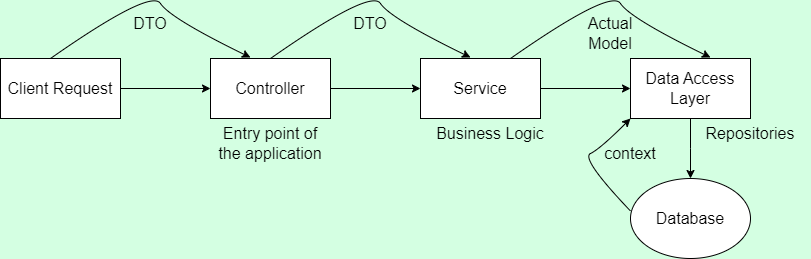

The diagram above was exported from draw.io. Its source (the exported page's mxGraphModel, read from the mxfile embedded in the PNG):
<mxGraphModel dx="880" dy="478" grid="1" gridSize="10" guides="1" tooltips="1" connect="1" arrows="1" fold="1" page="1" pageScale="1" pageWidth="827" pageHeight="1169" background="#D4FFE2" math="0" shadow="0">
  <root>
    <mxCell id="0" />
    <mxCell id="1" parent="0" />
    <mxCell id="pEG6DrAEmOwoI5YXtVza-6" style="edgeStyle=orthogonalEdgeStyle;rounded=0;orthogonalLoop=1;jettySize=auto;html=1;entryX=0;entryY=0.5;entryDx=0;entryDy=0;" edge="1" parent="1" source="pEG6DrAEmOwoI5YXtVza-1" target="pEG6DrAEmOwoI5YXtVza-2">
      <mxGeometry relative="1" as="geometry" />
    </mxCell>
    <mxCell id="pEG6DrAEmOwoI5YXtVza-1" value="" style="rounded=0;whiteSpace=wrap;html=1;" vertex="1" parent="1">
      <mxGeometry x="20" y="170" width="120" height="60" as="geometry" />
    </mxCell>
    <mxCell id="pEG6DrAEmOwoI5YXtVza-7" style="edgeStyle=orthogonalEdgeStyle;rounded=0;orthogonalLoop=1;jettySize=auto;html=1;entryX=0;entryY=0.5;entryDx=0;entryDy=0;" edge="1" parent="1" source="pEG6DrAEmOwoI5YXtVza-2" target="pEG6DrAEmOwoI5YXtVza-3">
      <mxGeometry relative="1" as="geometry" />
    </mxCell>
    <mxCell id="pEG6DrAEmOwoI5YXtVza-2" value="" style="rounded=0;whiteSpace=wrap;html=1;" vertex="1" parent="1">
      <mxGeometry x="230" y="170" width="120" height="60" as="geometry" />
    </mxCell>
    <mxCell id="pEG6DrAEmOwoI5YXtVza-8" style="edgeStyle=orthogonalEdgeStyle;rounded=0;orthogonalLoop=1;jettySize=auto;html=1;entryX=0;entryY=0.5;entryDx=0;entryDy=0;" edge="1" parent="1" source="pEG6DrAEmOwoI5YXtVza-3" target="pEG6DrAEmOwoI5YXtVza-4">
      <mxGeometry relative="1" as="geometry" />
    </mxCell>
    <mxCell id="pEG6DrAEmOwoI5YXtVza-3" value="" style="rounded=0;whiteSpace=wrap;html=1;" vertex="1" parent="1">
      <mxGeometry x="440" y="170" width="120" height="60" as="geometry" />
    </mxCell>
    <mxCell id="pEG6DrAEmOwoI5YXtVza-9" style="edgeStyle=orthogonalEdgeStyle;rounded=0;orthogonalLoop=1;jettySize=auto;html=1;entryX=0.5;entryY=0;entryDx=0;entryDy=0;" edge="1" parent="1" source="pEG6DrAEmOwoI5YXtVza-4">
      <mxGeometry relative="1" as="geometry">
        <mxPoint x="710" y="290" as="targetPoint" />
      </mxGeometry>
    </mxCell>
    <mxCell id="pEG6DrAEmOwoI5YXtVza-4" value="" style="rounded=0;whiteSpace=wrap;html=1;" vertex="1" parent="1">
      <mxGeometry x="650" y="170" width="120" height="60" as="geometry" />
    </mxCell>
    <mxCell id="pEG6DrAEmOwoI5YXtVza-10" value="&lt;font style=&quot;font-size: 16px;&quot;&gt;Client Request&lt;/font&gt;" style="text;html=1;strokeColor=none;fillColor=none;align=center;verticalAlign=middle;whiteSpace=wrap;rounded=0;" vertex="1" parent="1">
      <mxGeometry x="20" y="185" width="120" height="30" as="geometry" />
    </mxCell>
    <mxCell id="pEG6DrAEmOwoI5YXtVza-11" value="&lt;font style=&quot;font-size: 16px;&quot;&gt;Data Access Layer&lt;/font&gt;" style="text;html=1;strokeColor=none;fillColor=none;align=center;verticalAlign=middle;whiteSpace=wrap;rounded=0;" vertex="1" parent="1">
      <mxGeometry x="650" y="185" width="120" height="30" as="geometry" />
    </mxCell>
    <mxCell id="pEG6DrAEmOwoI5YXtVza-12" value="&lt;font style=&quot;font-size: 16px;&quot;&gt;Service&lt;/font&gt;" style="text;html=1;strokeColor=none;fillColor=none;align=center;verticalAlign=middle;whiteSpace=wrap;rounded=0;" vertex="1" parent="1">
      <mxGeometry x="440" y="185" width="120" height="30" as="geometry" />
    </mxCell>
    <mxCell id="pEG6DrAEmOwoI5YXtVza-13" value="&lt;font style=&quot;font-size: 16px;&quot;&gt;Controller&lt;/font&gt;" style="text;html=1;strokeColor=none;fillColor=none;align=center;verticalAlign=middle;whiteSpace=wrap;rounded=0;" vertex="1" parent="1">
      <mxGeometry x="230" y="185" width="120" height="30" as="geometry" />
    </mxCell>
    <mxCell id="pEG6DrAEmOwoI5YXtVza-16" value="" style="ellipse;whiteSpace=wrap;html=1;" vertex="1" parent="1">
      <mxGeometry x="650" y="290" width="120" height="80" as="geometry" />
    </mxCell>
    <mxCell id="pEG6DrAEmOwoI5YXtVza-18" value="&lt;font style=&quot;font-size: 16px;&quot;&gt;Database&lt;/font&gt;" style="text;html=1;strokeColor=none;fillColor=none;align=center;verticalAlign=middle;whiteSpace=wrap;rounded=0;" vertex="1" parent="1">
      <mxGeometry x="650" y="315" width="120" height="30" as="geometry" />
    </mxCell>
    <mxCell id="pEG6DrAEmOwoI5YXtVza-20" value="&lt;span style=&quot;font-size: 16px;&quot;&gt;Business Logic&lt;/span&gt;" style="text;html=1;strokeColor=none;fillColor=none;align=center;verticalAlign=middle;whiteSpace=wrap;rounded=0;" vertex="1" parent="1">
      <mxGeometry x="450" y="230" width="120" height="30" as="geometry" />
    </mxCell>
    <mxCell id="pEG6DrAEmOwoI5YXtVza-21" value="&lt;font style=&quot;font-size: 16px;&quot;&gt;Repositories&lt;/font&gt;" style="text;html=1;strokeColor=none;fillColor=none;align=center;verticalAlign=middle;whiteSpace=wrap;rounded=0;" vertex="1" parent="1">
      <mxGeometry x="710" y="230" width="120" height="30" as="geometry" />
    </mxCell>
    <mxCell id="pEG6DrAEmOwoI5YXtVza-22" value="" style="curved=1;endArrow=classic;html=1;rounded=0;entryX=0;entryY=1;entryDx=0;entryDy=0;exitX=0;exitY=0.25;exitDx=0;exitDy=0;" edge="1" parent="1" source="pEG6DrAEmOwoI5YXtVza-18" target="pEG6DrAEmOwoI5YXtVza-4">
      <mxGeometry width="50" height="50" relative="1" as="geometry">
        <mxPoint x="390" y="270" as="sourcePoint" />
        <mxPoint x="500" y="270" as="targetPoint" />
        <Array as="points">
          <mxPoint x="600" y="270" />
          <mxPoint x="620" y="260" />
        </Array>
      </mxGeometry>
    </mxCell>
    <mxCell id="pEG6DrAEmOwoI5YXtVza-23" value="&lt;span style=&quot;font-size: 16px;&quot;&gt;context&lt;/span&gt;" style="text;html=1;strokeColor=none;fillColor=none;align=center;verticalAlign=middle;whiteSpace=wrap;rounded=0;" vertex="1" parent="1">
      <mxGeometry x="590" y="250" width="120" height="30" as="geometry" />
    </mxCell>
    <mxCell id="pEG6DrAEmOwoI5YXtVza-25" value="" style="curved=1;endArrow=classic;html=1;rounded=0;exitX=0.5;exitY=0;exitDx=0;exitDy=0;entryX=0.417;entryY=-0.017;entryDx=0;entryDy=0;entryPerimeter=0;" edge="1" parent="1" source="pEG6DrAEmOwoI5YXtVza-2" target="pEG6DrAEmOwoI5YXtVza-3">
      <mxGeometry width="50" height="50" relative="1" as="geometry">
        <mxPoint x="390" y="270" as="sourcePoint" />
        <mxPoint x="440" y="220" as="targetPoint" />
        <Array as="points">
          <mxPoint x="390" y="100" />
          <mxPoint x="410" y="130" />
        </Array>
      </mxGeometry>
    </mxCell>
    <mxCell id="pEG6DrAEmOwoI5YXtVza-26" value="&lt;font style=&quot;font-size: 16px;&quot;&gt;DTO&lt;/font&gt;" style="text;html=1;strokeColor=none;fillColor=none;align=center;verticalAlign=middle;whiteSpace=wrap;rounded=0;" vertex="1" parent="1">
      <mxGeometry x="330" y="120" width="120" height="30" as="geometry" />
    </mxCell>
    <mxCell id="pEG6DrAEmOwoI5YXtVza-28" value="" style="curved=1;endArrow=classic;html=1;rounded=0;exitX=0.5;exitY=0;exitDx=0;exitDy=0;entryX=0.417;entryY=-0.017;entryDx=0;entryDy=0;entryPerimeter=0;" edge="1" parent="1">
      <mxGeometry width="50" height="50" relative="1" as="geometry">
        <mxPoint x="530" y="170" as="sourcePoint" />
        <mxPoint x="730" y="169" as="targetPoint" />
        <Array as="points">
          <mxPoint x="630" y="100" />
          <mxPoint x="650" y="130" />
        </Array>
      </mxGeometry>
    </mxCell>
    <mxCell id="pEG6DrAEmOwoI5YXtVza-30" value="&lt;font style=&quot;font-size: 16px;&quot;&gt;Actual &lt;br&gt;Model&lt;/font&gt;" style="text;html=1;strokeColor=none;fillColor=none;align=center;verticalAlign=middle;whiteSpace=wrap;rounded=0;" vertex="1" parent="1">
      <mxGeometry x="570" y="130" width="120" height="30" as="geometry" />
    </mxCell>
    <mxCell id="pEG6DrAEmOwoI5YXtVza-31" value="&lt;font style=&quot;font-size: 16px;&quot;&gt;DTO&lt;/font&gt;" style="text;html=1;strokeColor=none;fillColor=none;align=center;verticalAlign=middle;whiteSpace=wrap;rounded=0;" vertex="1" parent="1">
      <mxGeometry x="110" y="120" width="120" height="30" as="geometry" />
    </mxCell>
    <mxCell id="pEG6DrAEmOwoI5YXtVza-32" value="" style="curved=1;endArrow=classic;html=1;rounded=0;exitX=0.5;exitY=0;exitDx=0;exitDy=0;entryX=0.417;entryY=-0.017;entryDx=0;entryDy=0;entryPerimeter=0;" edge="1" parent="1">
      <mxGeometry width="50" height="50" relative="1" as="geometry">
        <mxPoint x="70" y="170" as="sourcePoint" />
        <mxPoint x="270" y="169" as="targetPoint" />
        <Array as="points">
          <mxPoint x="170" y="100" />
          <mxPoint x="190" y="130" />
        </Array>
      </mxGeometry>
    </mxCell>
    <mxCell id="pEG6DrAEmOwoI5YXtVza-34" value="&lt;span style=&quot;font-size: 16px;&quot;&gt;Entry point of the application&lt;/span&gt;" style="text;html=1;strokeColor=none;fillColor=none;align=center;verticalAlign=middle;whiteSpace=wrap;rounded=0;" vertex="1" parent="1">
      <mxGeometry x="230" y="240" width="120" height="30" as="geometry" />
    </mxCell>
  </root>
</mxGraphModel>